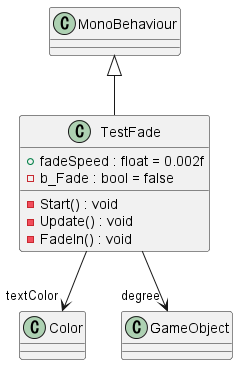

The diagram above was rendered by PlantUML. Its source (embedded in the PNG):
@startuml
class TestFade {
    + fadeSpeed : float = 0.002f
    - b_Fade : bool = false
    - Start() : void
    - Update() : void
    - FadeIn() : void
}
MonoBehaviour <|-- TestFade
TestFade --> "textColor" Color
TestFade --> "degree" GameObject
@enduml